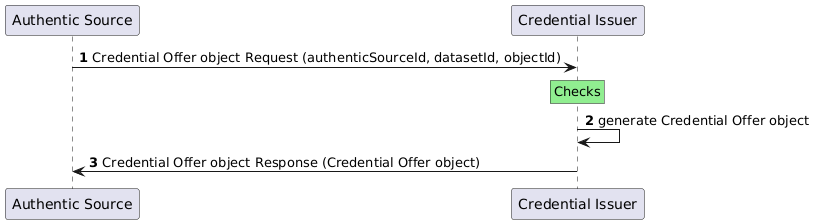

The diagram above was rendered by PlantUML. Its source (embedded in the PNG):
@startuml
autonumber

participant "Authentic Source" as as
participant "Credential Issuer" as i

as -> i : Credential Offer object Request (authenticSourceId, datasetId, objectId)

rnote over i #LightGreen
  Checks
endrnote

i -> i : generate Credential Offer object

i -> as : Credential Offer object Response (Credential Offer object)
@enduml